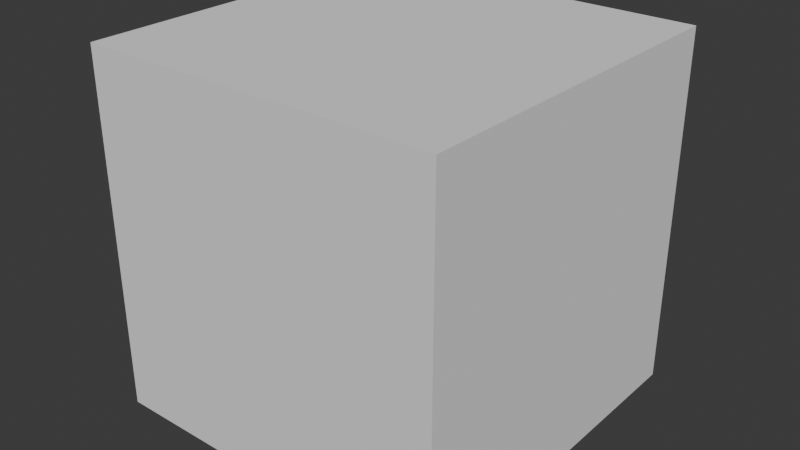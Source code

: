 # Source: mesh.blend  (saved by Blender 5.1.30; exported with 4.5.12 LTS)
import bpy
from mathutils import Matrix  # noqa: F401  (used for matrix-valued properties, if any)

bpy.ops.wm.read_factory_settings(use_empty=True)
scene = bpy.context.scene
scene.name = 'Scene'

# ---- collections
col_collection = bpy.data.collections.new('Collection'); scene.collection.children.link(col_collection)

# ---- world
world_world = bpy.data.worlds.new('World'); scene.world = world_world
world_world.use_nodes = True; world_world.node_tree.nodes.clear()
_N = world_world.node_tree.nodes; _L = world_world.node_tree.links
n0 = _N.new('ShaderNodeOutputWorld'); n0.name = 'World Output'; n0.location = (200, 100)
n1 = _N.new('ShaderNodeBackground'); n1.name = 'Background'; n1.location = (-200, 100)
n1.inputs[0].default_value = (0.05088, 0.05088, 0.05088, 1.0)
_L.new(n1.outputs[0], n0.inputs[0])
n0.is_active_output = True
world_world.color = (0.05088, 0.05088, 0.05088)
world_world.sun_shadow_jitter_overblur = 0.0

# ---- meshes
me_shape = bpy.data.meshes.new('shape')
me_shape.from_pydata([(-0.9, -0.9, 1.609e-07), (-0.9, -0.9, 1.8), (-0.9, 0.9, 0.0), (-0.9, 0.9, 1.8), (0.9, -0.9, 1.609e-07), (0.9, -0.9, 1.8), (0.9, 0.9, 0.0), (0.9, 0.9, 1.8)], [], [(5, 3, 1), (2, 7, 6), (6, 0, 2), (1, 4, 5), (5, 6, 7), (1, 2, 0), (5, 7, 3), (2, 3, 7), (6, 4, 0), (1, 0, 4), (5, 4, 6), (1, 3, 2)])
me_shape.polygons.foreach_set('use_smooth', [True] * 12)
_k = set([(0, 1), (0, 2), (0, 4), (1, 3), (1, 5), (2, 3), (2, 6), (3, 7), (4, 5), (4, 6), (5, 7), (6, 7)])
me_shape.attributes.new('sharp_edge', 'BOOLEAN', 'EDGE').data.foreach_set('value', [ (min(e.vertices), max(e.vertices)) in _k for e in me_shape.edges])
_uv = me_shape.uv_layers.new(name='UVMap')
_uv.uv.foreach_set('vector', [0.6628, 0.003906, 0.3372, 0.3294, 0.3372, 0.003906, 0.003906, 0.6628, 0.3294, 0.3372, 0.3294, 0.6628, 0.3372, 0.6628, 0.6628, 0.3372, 0.6628, 0.6628, 0.003906, 0.003906, 0.3294, 0.3294, 0.003906, 0.3294, 0.3294, 0.6706, 0.003906, 0.9961, 0.003906, 0.6706, 0.3372, 0.6706, 0.6628, 0.9961, 0.3372, 0.9961, 0.6628, 0.003906, 0.6628, 0.3294, 0.3372, 0.3294, 0.003906, 0.6628, 0.003906, 0.3372, 0.3294, 0.3372, 0.3372, 0.6628, 0.3372, 0.3372, 0.6628, 0.3372, 0.003906, 0.003906, 0.3294, 0.003906, 0.3294, 0.3294, 0.3294, 0.6706, 0.3294, 0.9961, 0.003906, 0.9961, 0.3372, 0.6706, 0.6628, 0.6706, 0.6628, 0.9961])
me_shape.update()

# ---- objects
ob_meshdrawobject = bpy.data.objects.new('MeshDrawObject', me_shape)

# ---- transforms, parenting, visibility, modifiers, constraints
ob_meshdrawobject.location = (0.0, 0.0, 0.0)

# ---- collection membership
col_collection.objects.link(ob_meshdrawobject)

# ---- scene / render settings (as saved in the file)
scene.frame_start = 1; scene.frame_end = 250; scene.frame_set(1)
scene.render.engine = 'BLENDER_EEVEE_NEXT'
scene.render.bake_bias = 0.0
scene.render.bake_samples = 0
scene.cycles.sampling_pattern = 'TABULATED_SOBOL'
scene.eevee.use_volume_custom_range = False
bpy.context.view_layer.update()

# ---- added for rendering (the .blend has no active camera and no usable light): camera, sun
cam_auto = bpy.data.cameras.new('AutoCamera')
cam_auto.lens = 50.0
cam_auto.sensor_width = 36.0
cam_auto.clip_end = 1000.0
ob_auto_camera = bpy.data.objects.new('AutoCamera', cam_auto)
scene.collection.objects.link(ob_auto_camera)
ob_auto_camera.location = (2.88456, -3.46148, 3.20765)
ob_auto_camera.rotation_euler = (1.09748, -7.21219e-08, 0.694738)
scene.camera = ob_auto_camera
light_auto_sun = bpy.data.lights.new('AutoSun', 'SUN')
light_auto_sun.energy = 3.0
light_auto_sun.angle = 0.0523599
ob_auto_sun = bpy.data.objects.new('AutoSun', light_auto_sun)
scene.collection.objects.link(ob_auto_sun)
ob_auto_sun.rotation_euler = (0.872665, 0.174533, 0.523599)
bpy.context.view_layer.update()
